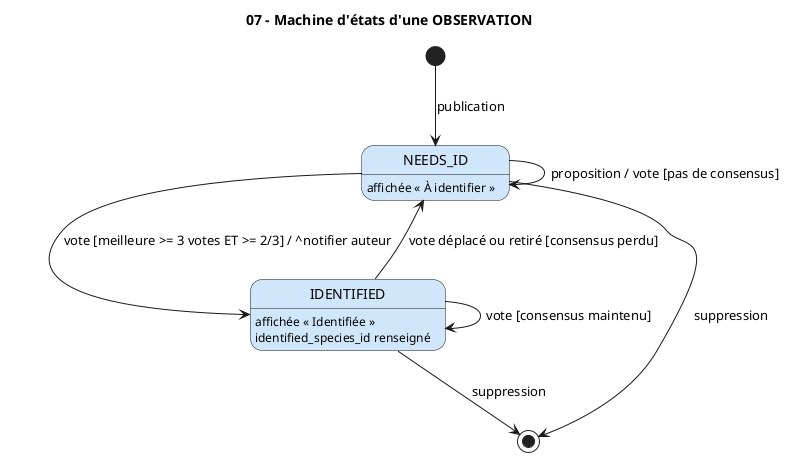

The diagram above was rendered by PlantUML. Its source (embedded in the PNG):
@startuml
title 07 - Machine d'états d'une OBSERVATION
hide empty description
skinparam state {
  BackgroundColor #D0E7FB
}

[*] --> NEEDS_ID : publication
NEEDS_ID --> NEEDS_ID : proposition / vote [pas de consensus]
NEEDS_ID --> IDENTIFIED : vote [meilleure >= 3 votes ET >= 2/3] / ^notifier auteur
IDENTIFIED --> IDENTIFIED : vote [consensus maintenu]
IDENTIFIED --> NEEDS_ID : vote déplacé ou retiré [consensus perdu]
NEEDS_ID --> [*] : suppression
IDENTIFIED --> [*] : suppression

NEEDS_ID : affichée « À identifier »
IDENTIFIED : affichée « Identifiée »
IDENTIFIED : identified_species_id renseigné
@enduml